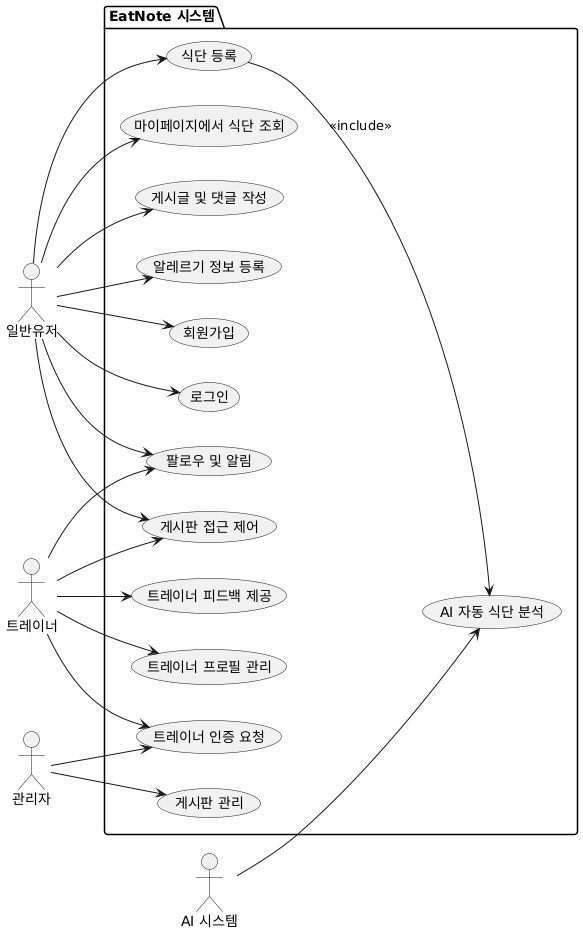

The diagram above was rendered by PlantUML. Its source (embedded in the PNG):
@startuml
left to right direction

actor "일반유저" as User
actor "트레이너" as Trainer
actor "관리자" as Admin
actor "AI 시스템" as AI

package "EatNote 시스템" {

  usecase "회원가입" as UC1
  usecase "로그인" as UC2
  usecase "식단 등록" as UC3
  usecase "AI 자동 식단 분석" as UC11
  usecase "마이페이지에서 식단 조회" as UC4
  usecase "트레이너 피드백 제공" as UC5
  usecase "팔로우 및 알림" as UC6
  usecase "게시판 관리" as UC7
  usecase "게시글 및 댓글 작성" as UC8
  usecase "트레이너 프로필 관리" as UC9
  usecase "알레르기 정보 등록" as UC10
  usecase "트레이너 인증 요청" as UC12
  usecase "게시판 접근 제어" as UC13

  User --> UC1
  User --> UC2
  User --> UC3
  User --> UC4
  User --> UC6
  User --> UC8
  User --> UC10
  User --> UC13

  Trainer --> UC5
  Trainer --> UC6
  Trainer --> UC9
  Trainer --> UC12
  Trainer --> UC13

  Admin --> UC7
  Admin --> UC12

  AI --> UC11
  UC3 --> UC11 : <<include>>
}
@enduml